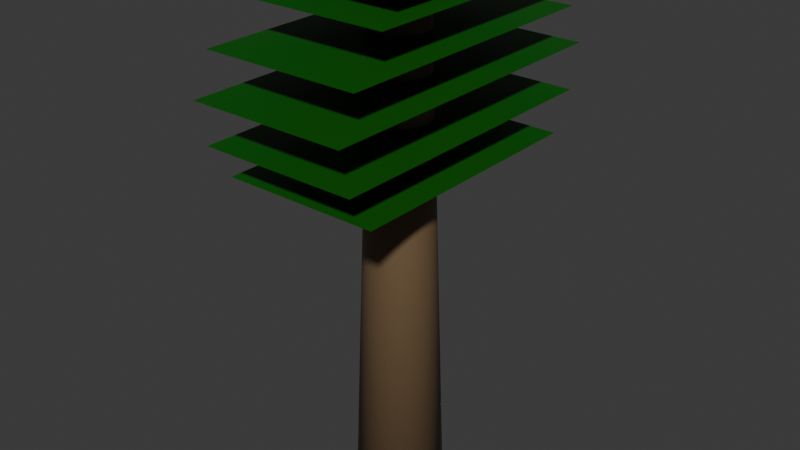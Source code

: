 # Source: tree1_0.blend  (saved by Blender 4.0.36; exported with 4.5.12 LTS)
import bpy
from mathutils import Matrix  # noqa: F401  (used for matrix-valued properties, if any)

bpy.ops.wm.read_factory_settings(use_empty=True)
scene = bpy.context.scene
scene.name = 'Scene'

# ---- collections
col_collection = bpy.data.collections.new('Collection'); scene.collection.children.link(col_collection)

# ---- materials (node trees are filled in below, after node groups)
mat_material = bpy.data.materials.new('Material')
mat_material.alpha_threshold = 0.0
mat_material.use_transparent_shadow = False
mat_material.roughness = 0.5
mat_material.line_color = (0.0, 0.0, 0.0, 1.0)
mat_material_001 = bpy.data.materials.new('Material.001')
mat_material_001.use_transparent_shadow = False

# ---- material node trees
mat_material.use_nodes = True; mat_material.node_tree.nodes.clear()
_N = mat_material.node_tree.nodes; _L = mat_material.node_tree.links
n0 = _N.new('ShaderNodeOutputMaterial'); n0.name = 'Material Output'; n0.location = (300, 300)
n1 = _N.new('ShaderNodeBsdfPrincipled'); n1.name = 'Principled BSDF'; n1.location = (10, 300)
n1.inputs[0].default_value = (0.1683, 0.107, 0.05448, 1.0)
n1.inputs[3].default_value = 1.45
_L.new(n1.outputs[0], n0.inputs[0])
n0.is_active_output = True
mat_material_001.use_nodes = True; mat_material_001.node_tree.nodes.clear()
_N = mat_material_001.node_tree.nodes; _L = mat_material_001.node_tree.links
n0 = _N.new('ShaderNodeBsdfPrincipled'); n0.name = 'Principled BSDF'; n0.location = (10, 300)
n0.inputs[0].default_value = (0.002442, 0.1018, 0.0, 1.0)
n0.inputs[3].default_value = 1.45
n1 = _N.new('ShaderNodeOutputMaterial'); n1.name = 'Material Output'; n1.location = (300, 300)
_L.new(n0.outputs[0], n1.inputs[0])
n1.is_active_output = True

# ---- world
world_world = bpy.data.worlds.new('World'); scene.world = world_world
world_world.use_nodes = True; world_world.node_tree.nodes.clear()
_N = world_world.node_tree.nodes; _L = world_world.node_tree.links
n0 = _N.new('ShaderNodeOutputWorld'); n0.name = 'World Output'; n0.location = (300, 300)
n1 = _N.new('ShaderNodeBackground'); n1.name = 'Background'; n1.location = (10, 300)
n1.inputs[0].default_value = (0.05088, 0.05088, 0.05088, 1.0)
_L.new(n1.outputs[0], n0.inputs[0])
n0.is_active_output = True
world_world.color = (0.05088, 0.05088, 0.05088)
world_world.use_sun_shadow = False
world_world.sun_shadow_jitter_overblur = 0.0

# ---- meshes
me_cylinder = bpy.data.meshes.new('Cylinder')
me_cylinder.from_pydata([(0.0, 1.0, -1.0), (-2.124e-09, 0.6034, 7.043), (0.1951, 0.9808, -1.0), (0.1177, 0.5918, 7.043), (0.3827, 0.9239, -1.0), (0.2309, 0.5575, 7.043), (0.5556, 0.8315, -1.0), (0.3352, 0.5017, 7.043), (0.7071, 0.7071, -1.0), (0.4267, 0.4267, 7.043), (0.8315, 0.5556, -1.0), (0.5017, 0.3352, 7.043), (0.9239, 0.3827, -1.0), (0.5575, 0.2309, 7.043), (0.9808, 0.1951, -1.0), (0.5918, 0.1177, 7.043), (1.0, 0.0, -1.0), (0.6034, 4.575e-09, 7.043), (0.9808, -0.1951, -1.0), (0.5918, -0.1177, 7.043), (0.9239, -0.3827, -1.0), (0.5575, -0.2309, 7.043), (0.8315, -0.5556, -1.0), (0.5017, -0.3352, 7.043), (0.7071, -0.7071, -1.0), (0.4267, -0.4267, 7.043), (0.5556, -0.8315, -1.0), (0.3352, -0.5017, 7.043), (0.3827, -0.9239, -1.0), (0.2309, -0.5575, 7.043), (0.1951, -0.9808, -1.0), (0.1177, -0.5918, 7.043), (0.0, -1.0, -1.0), (-2.124e-09, -0.6034, 7.043), (-0.1951, -0.9808, -1.0), (-0.1177, -0.5918, 7.043), (-0.3827, -0.9239, -1.0), (-0.2309, -0.5575, 7.043), (-0.5556, -0.8315, -1.0), (-0.3352, -0.5017, 7.043), (-0.7071, -0.7071, -1.0), (-0.4267, -0.4267, 7.043), (-0.8315, -0.5556, -1.0), (-0.5017, -0.3352, 7.043), (-0.9239, -0.3827, -1.0), (-0.5575, -0.2309, 7.043), (-0.9808, -0.1951, -1.0), (-0.5918, -0.1177, 7.043), (-1.0, 0.0, -1.0), (-0.6034, 4.575e-09, 7.043), (-0.9808, 0.1951, -1.0), (-0.5918, 0.1177, 7.043), (-0.9239, 0.3827, -1.0), (-0.5575, 0.2309, 7.043), (-0.8315, 0.5556, -1.0), (-0.5017, 0.3352, 7.043), (-0.7071, 0.7071, -1.0), (-0.4267, 0.4267, 7.043), (-0.5556, 0.8315, -1.0), (-0.3352, 0.5017, 7.043), (-0.3827, 0.9239, -1.0), (-0.2309, 0.5575, 7.043), (-0.1951, 0.9808, -1.0), (-0.1177, 0.5918, 7.043)], [], [(0, 1, 3, 2), (2, 3, 5, 4), (4, 5, 7, 6), (6, 7, 9, 8), (8, 9, 11, 10), (10, 11, 13, 12), (12, 13, 15, 14), (14, 15, 17, 16), (16, 17, 19, 18), (18, 19, 21, 20), (20, 21, 23, 22), (22, 23, 25, 24), (24, 25, 27, 26), (26, 27, 29, 28), (28, 29, 31, 30), (30, 31, 33, 32), (32, 33, 35, 34), (34, 35, 37, 36), (36, 37, 39, 38), (38, 39, 41, 40), (40, 41, 43, 42), (42, 43, 45, 44), (44, 45, 47, 46), (46, 47, 49, 48), (48, 49, 51, 50), (50, 51, 53, 52), (52, 53, 55, 54), (54, 55, 57, 56), (56, 57, 59, 58), (58, 59, 61, 60), (3, 1, 63, 61, 59, 57, 55, 53, 51, 49, 47, 45, 43, 41, 39, 37, 35, 33, 31, 29, 27, 25, 23, 21, 19, 17, 15, 13, 11, 9, 7, 5), (60, 61, 63, 62), (62, 63, 1, 0), (0, 2, 4, 6, 8, 10, 12, 14, 16, 18, 20, 22, 24, 26, 28, 30, 32, 34, 36, 38, 40, 42, 44, 46, 48, 50, 52, 54, 56, 58, 60, 62)])
me_cylinder.polygons.foreach_set('use_smooth', [True] * 34)
_uv = me_cylinder.uv_layers.new(name='UVMap')
_uv.uv.foreach_set('vector', [1.0, 0.5, 1.0, 1.0, 0.9688, 1.0, 0.9688, 0.5, 0.9688, 0.5, 0.9688, 1.0, 0.9375, 1.0, 0.9375, 0.5, 0.9375, 0.5, 0.9375, 1.0, 0.9062, 1.0, 0.9062, 0.5, 0.9062, 0.5, 0.9062, 1.0, 0.875, 1.0, 0.875, 0.5, 0.875, 0.5, 0.875, 1.0, 0.8438, 1.0, 0.8438, 0.5, 0.8438, 0.5, 0.8438, 1.0, 0.8125, 1.0, 0.8125, 0.5, 0.8125, 0.5, 0.8125, 1.0, 0.7812, 1.0, 0.7812, 0.5, 0.7812, 0.5, 0.7812, 1.0, 0.75, 1.0, 0.75, 0.5, 0.75, 0.5, 0.75, 1.0, 0.7188, 1.0, 0.7188, 0.5, 0.7188, 0.5, 0.7188, 1.0, 0.6875, 1.0, 0.6875, 0.5, 0.6875, 0.5, 0.6875, 1.0, 0.6562, 1.0, 0.6562, 0.5, 0.6562, 0.5, 0.6562, 1.0, 0.625, 1.0, 0.625, 0.5, 0.625, 0.5, 0.625, 1.0, 0.5938, 1.0, 0.5938, 0.5, 0.5938, 0.5, 0.5938, 1.0, 0.5625, 1.0, 0.5625, 0.5, 0.5625, 0.5, 0.5625, 1.0, 0.5312, 1.0, 0.5312, 0.5, 0.5312, 0.5, 0.5312, 1.0, 0.5, 1.0, 0.5, 0.5, 0.5, 0.5, 0.5, 1.0, 0.4688, 1.0, 0.4688, 0.5, 0.4688, 0.5, 0.4688, 1.0, 0.4375, 1.0, 0.4375, 0.5, 0.4375, 0.5, 0.4375, 1.0, 0.4062, 1.0, 0.4062, 0.5, 0.4062, 0.5, 0.4062, 1.0, 0.375, 1.0, 0.375, 0.5, 0.375, 0.5, 0.375, 1.0, 0.3438, 1.0, 0.3438, 0.5, 0.3438, 0.5, 0.3438, 1.0, 0.3125, 1.0, 0.3125, 0.5, 0.3125, 0.5, 0.3125, 1.0, 0.2812, 1.0, 0.2812, 0.5, 0.2812, 0.5, 0.2812, 1.0, 0.25, 1.0, 0.25, 0.5, 0.25, 0.5, 0.25, 1.0, 0.2188, 1.0, 0.2188, 0.5, 0.2188, 0.5, 0.2188, 1.0, 0.1875, 1.0, 0.1875, 0.5, 0.1875, 0.5, 0.1875, 1.0, 0.1562, 1.0, 0.1562, 0.5, 0.1562, 0.5, 0.1562, 1.0, 0.125, 1.0, 0.125, 0.5, 0.125, 0.5, 0.125, 1.0, 0.09375, 1.0, 0.09375, 0.5, 0.09375, 0.5, 0.09375, 1.0, 0.0625, 1.0, 0.0625, 0.5, 0.2968, 0.4854, 0.25, 0.49, 0.2032, 0.4854, 0.1582, 0.4717, 0.1167, 0.4496, 0.08029, 0.4197, 0.05045, 0.3833, 0.02827, 0.3418, 0.01461, 0.2968, 0.01, 0.25, 0.01461, 0.2032, 0.02827, 0.1582, 0.05045, 0.1167, 0.08029, 0.08029, 0.1167, 0.05045, 0.1582, 0.02827, 0.2032, 0.01461, 0.25, 0.01, 0.2968, 0.01461, 0.3418, 0.02827, 0.3833, 0.05045, 0.4197, 0.08029, 0.4496, 0.1167, 0.4717, 0.1582, 0.4854, 0.2032, 0.49, 0.25, 0.4854, 0.2968, 0.4717, 0.3418, 0.4496, 0.3833, 0.4197, 0.4197, 0.3833, 0.4496, 0.3418, 0.4717, 0.0625, 0.5, 0.0625, 1.0, 0.03125, 1.0, 0.03125, 0.5, 0.03125, 0.5, 0.03125, 1.0, 0.0, 1.0, 0.0, 0.5, 0.75, 0.49, 0.7968, 0.4854, 0.8418, 0.4717, 0.8833, 0.4496, 0.9197, 0.4197, 0.9496, 0.3833, 0.9717, 0.3418, 0.9854, 0.2968, 0.99, 0.25, 0.9854, 0.2032, 0.9717, 0.1582, 0.9496, 0.1167, 0.9197, 0.08029, 0.8833, 0.05045, 0.8418, 0.02827, 0.7968, 0.01461, 0.75, 0.01, 0.7032, 0.01461, 0.6582, 0.02827, 0.6167, 0.05045, 0.5803, 0.08029, 0.5504, 0.1167, 0.5283, 0.1582, 0.5146, 0.2032, 0.51, 0.25, 0.5146, 0.2968, 0.5283, 0.3418, 0.5504, 0.3833, 0.5803, 0.4197, 0.6167, 0.4496, 0.6582, 0.4717, 0.7032, 0.4854])
me_cylinder.materials.append(mat_material)
me_cylinder.update()
me_plane = bpy.data.meshes.new('Plane')
me_plane.from_pydata([(-1.0, -1.0, 0.0), (1.0, -1.0, 0.0), (-1.0, 1.0, 0.0), (1.0, 1.0, 0.0)], [], [(0, 1, 3, 2)])
me_plane.polygons.foreach_set('use_smooth', [True] * 1)
_uv = me_plane.uv_layers.new(name='UVMap')
_uv.uv.foreach_set('vector', [0.0, 0.0, 1.0, 0.0, 1.0, 1.0, 0.0, 1.0])
me_plane.materials.append(mat_material_001)
me_plane.update()
me_plane_001 = bpy.data.meshes.new('Plane.001')
me_plane_001.from_pydata([(-1.0, -1.0, 0.0), (1.0, -1.0, 0.0), (-1.0, 1.0, 0.0), (1.0, 1.0, 0.0)], [], [(0, 1, 3, 2)])
me_plane_001.polygons.foreach_set('use_smooth', [True] * 1)
_uv = me_plane_001.uv_layers.new(name='UVMap')
_uv.uv.foreach_set('vector', [0.0, 0.0, 1.0, 0.0, 1.0, 1.0, 0.0, 1.0])
me_plane_001.materials.append(mat_material_001)
me_plane_001.update()
me_plane_002 = bpy.data.meshes.new('Plane.002')
me_plane_002.from_pydata([(-1.0, -1.0, 0.0), (1.0, -1.0, 0.0), (-1.0, 1.0, 0.0), (1.0, 1.0, 0.0)], [], [(0, 1, 3, 2)])
me_plane_002.polygons.foreach_set('use_smooth', [True] * 1)
_uv = me_plane_002.uv_layers.new(name='UVMap')
_uv.uv.foreach_set('vector', [0.0, 0.0, 1.0, 0.0, 1.0, 1.0, 0.0, 1.0])
me_plane_002.materials.append(mat_material_001)
me_plane_002.update()
me_plane_003 = bpy.data.meshes.new('Plane.003')
me_plane_003.from_pydata([(-1.0, -1.0, 0.0), (1.0, -1.0, 0.0), (-1.0, 1.0, 0.0), (1.0, 1.0, 0.0)], [], [(0, 1, 3, 2)])
me_plane_003.polygons.foreach_set('use_smooth', [True] * 1)
_uv = me_plane_003.uv_layers.new(name='UVMap')
_uv.uv.foreach_set('vector', [0.0, 0.0, 1.0, 0.0, 1.0, 1.0, 0.0, 1.0])
me_plane_003.materials.append(mat_material_001)
me_plane_003.update()
me_plane_004 = bpy.data.meshes.new('Plane.004')
me_plane_004.from_pydata([(-1.0, -1.0, 0.0), (1.0, -1.0, 0.0), (-1.0, 1.0, 0.0), (1.0, 1.0, 0.0)], [], [(0, 1, 3, 2)])
me_plane_004.polygons.foreach_set('use_smooth', [True] * 1)
_uv = me_plane_004.uv_layers.new(name='UVMap')
_uv.uv.foreach_set('vector', [0.0, 0.0, 1.0, 0.0, 1.0, 1.0, 0.0, 1.0])
me_plane_004.materials.append(mat_material_001)
me_plane_004.update()
me_plane_005 = bpy.data.meshes.new('Plane.005')
me_plane_005.from_pydata([(-1.0, -1.0, 0.0), (1.0, -1.0, 0.0), (-1.0, 1.0, 0.0), (1.0, 1.0, 0.0)], [], [(0, 1, 3, 2)])
me_plane_005.polygons.foreach_set('use_smooth', [True] * 1)
_uv = me_plane_005.uv_layers.new(name='UVMap')
_uv.uv.foreach_set('vector', [0.0, 0.0, 1.0, 0.0, 1.0, 1.0, 0.0, 1.0])
me_plane_005.materials.append(mat_material_001)
me_plane_005.update()

# ---- objects
ob_trunk = bpy.data.objects.new('Trunk', me_cylinder)
ob_plane = bpy.data.objects.new('Plane', me_plane)
ob_plane_001 = bpy.data.objects.new('Plane.001', me_plane_001)
ob_plane_002 = bpy.data.objects.new('Plane.002', me_plane_002)
ob_plane_003 = bpy.data.objects.new('Plane.003', me_plane_003)
ob_plane_004 = bpy.data.objects.new('Plane.004', me_plane_004)
ob_plane_005 = bpy.data.objects.new('Plane.005', me_plane_005)

# ---- transforms, parenting, visibility, modifiers, constraints
ob_trunk.location = (0.0, 0.0, 1.116)
ob_trunk.scale = (0.7433, 0.7433, 1.098)
ob_plane.location = (0.0, 0.0, 5.668)
ob_plane.scale = (1.36, 2.235, 1.0)
ob_plane_001.location = (0.0, 0.0, 6.289)
ob_plane_001.scale = (1.36, 2.639, 1.0)
ob_plane_002.location = (0.0, 0.0, 7.026)
ob_plane_002.scale = (1.36, 2.815, 1.0)
ob_plane_003.location = (0.0, 0.0, 7.686)
ob_plane_003.scale = (1.36, 2.517, 1.0)
ob_plane_004.location = (0.0, 0.0, 8.34)
ob_plane_004.scale = (1.36, 1.976, 1.0)
ob_plane_005.location = (0.0, 0.0, 8.867)
ob_plane_005.scale = (1.36, 1.703, 1.0)

# ---- collection membership
col_collection.objects.link(ob_trunk)
col_collection.objects.link(ob_plane)
col_collection.objects.link(ob_plane_001)
col_collection.objects.link(ob_plane_002)
col_collection.objects.link(ob_plane_003)
col_collection.objects.link(ob_plane_004)
col_collection.objects.link(ob_plane_005)

# ---- scene / render settings (as saved in the file)
scene.frame_start = 1; scene.frame_end = 250; scene.frame_set(1)
scene.render.engine = 'BLENDER_EEVEE_NEXT'
scene.cycles.sampling_pattern = 'TABULATED_SOBOL'
bpy.context.view_layer.update()

# ---- added for rendering (the .blend has no active camera and no usable light): camera, sun
cam_auto = bpy.data.cameras.new('AutoCamera')
cam_auto.lens = 50.0
cam_auto.sensor_width = 36.0
cam_auto.clip_end = 1000.0
ob_auto_camera = bpy.data.objects.new('AutoCamera', cam_auto)
scene.collection.objects.link(ob_auto_camera)
ob_auto_camera.location = (10.0243, -12.0292, 12.4621)
ob_auto_camera.rotation_euler = (1.09748, -7.21219e-08, 0.694738)
scene.camera = ob_auto_camera
light_auto_sun = bpy.data.lights.new('AutoSun', 'SUN')
light_auto_sun.energy = 3.0
light_auto_sun.angle = 0.0523599
ob_auto_sun = bpy.data.objects.new('AutoSun', light_auto_sun)
scene.collection.objects.link(ob_auto_sun)
ob_auto_sun.rotation_euler = (0.872665, 0.174533, 0.523599)
bpy.context.view_layer.update()
